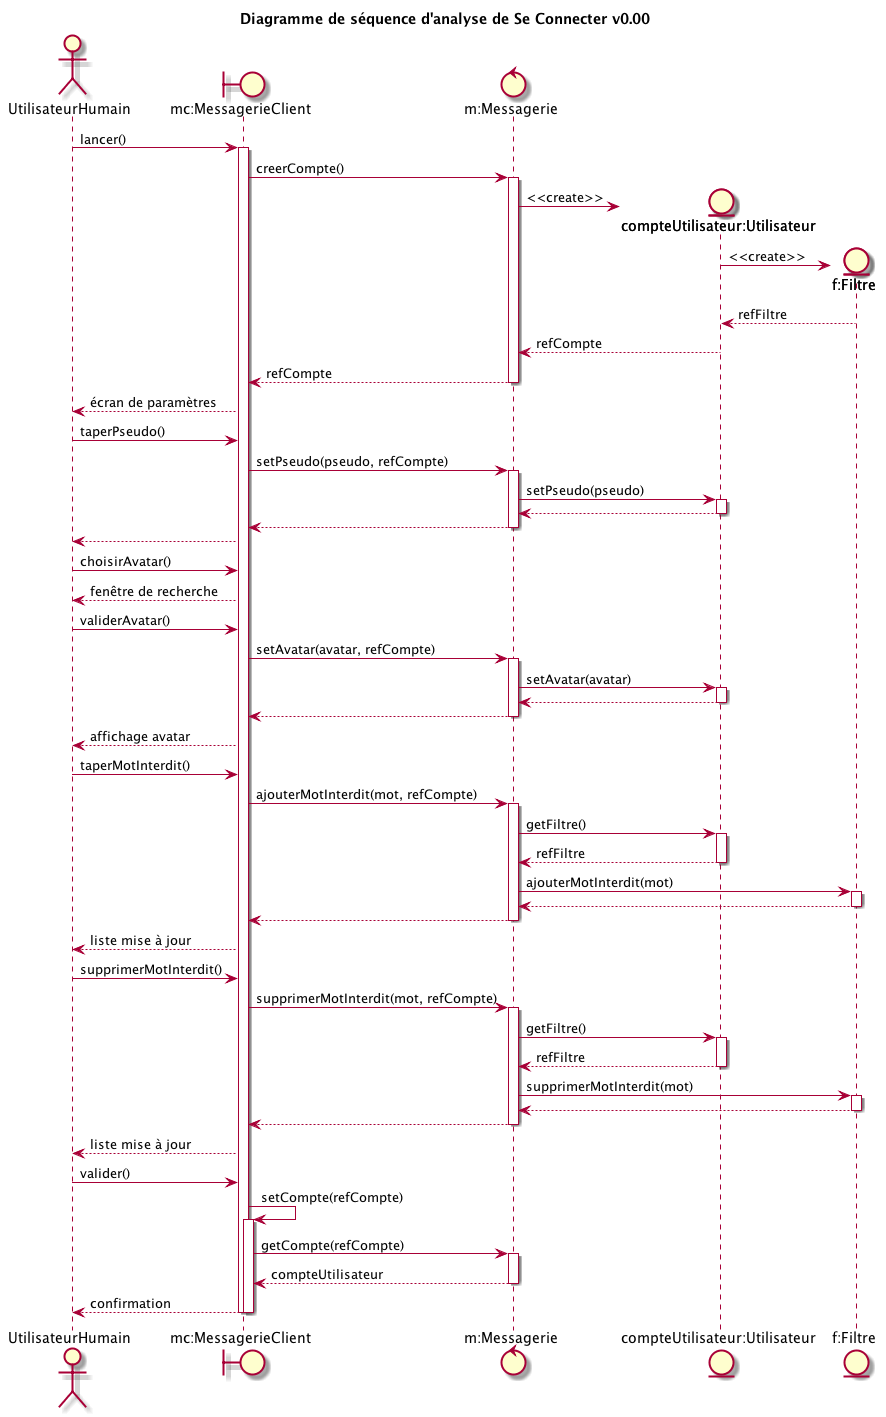

The diagram above was rendered by PlantUML. Its source (embedded in the PNG):
@startuml
title Diagramme de séquence d'analyse de Se Connecter v0.00
actor UtilisateurHumain as H
boundary "mc:MessagerieClient" as A
control "m:Messagerie" as M
entity "compteUtilisateur:Utilisateur" as C
entity "f:Filtre" as F

H -> A : lancer()
activate A
    A -> M : creerCompte()
    activate M
        create C
        M -> C : <<create>>
            create F
            C -> F : <<create>>
            C <-- F : refFiltre
        M <-- C : refCompte
    A <-- M : refCompte
    deactivate M
H <-- A : écran de paramètres

H -> A : taperPseudo()
    A -> M : setPseudo(pseudo, refCompte)
    activate M
        M -> C : setPseudo(pseudo)
        activate C
        M <-- C
        deactivate C
    A <-- M
    deactivate M
H <-- A
H -> A : choisirAvatar()
H <-- A : fenêtre de recherche
H -> A : validerAvatar()
    A -> M : setAvatar(avatar, refCompte)
    activate M
        M -> C : setAvatar(avatar)
        activate C
        M <-- C
        deactivate C
    A <-- M
    deactivate M
H <-- A : affichage avatar

H -> A : taperMotInterdit()
    A -> M : ajouterMotInterdit(mot, refCompte)
    activate M
        M -> C : getFiltre()
        activate C
        M <-- C : refFiltre
        deactivate C
        M -> F : ajouterMotInterdit(mot)
        activate F
        M <-- F
        deactivate F
    A <-- M
    deactivate M
H <-- A : liste mise à jour

H -> A : supprimerMotInterdit()
    A -> M : supprimerMotInterdit(mot, refCompte)
    activate M
        M -> C : getFiltre()
        activate C
        M <-- C : refFiltre
        deactivate C
        M -> F : supprimerMotInterdit(mot)
        activate F
        M <-- F
        deactivate F
    A <-- M
    deactivate M
H <-- A : liste mise à jour

H -> A : valider()
    A -> A : setCompte(refCompte)
activate A
    A -> M : getCompte(refCompte)
    activate M
    A <-- M : compteUtilisateur
    deactivate M
H <-- A : confirmation
deactivate A
deactivate A
@enduml